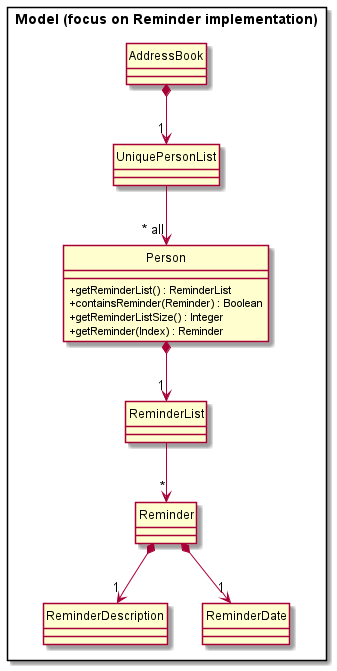

The diagram above was rendered by PlantUML. Its source (embedded in the PNG):
@startuml
hide circle
skinparam classAttributeIconSize 0
Package "Model (focus on Reminder implementation)" <<Rectangle>>{

class AddressBook {
}

class Person {
+getReminderList() : ReminderList
+containsReminder(Reminder) : Boolean
+getReminderListSize() : Integer
+getReminder(Index) : Reminder
}

class ReminderList
class Reminder
class ReminderDescription
class ReminderDate
class UniquePersonList

}

AddressBook *--> "1" UniquePersonList
UniquePersonList --> "~* all" Person
Person *-down-> "1" ReminderList
ReminderList --> "*" Reminder
Reminder *-down-> "1" ReminderDescription
Reminder *-down-> "1" ReminderDate
@enduml